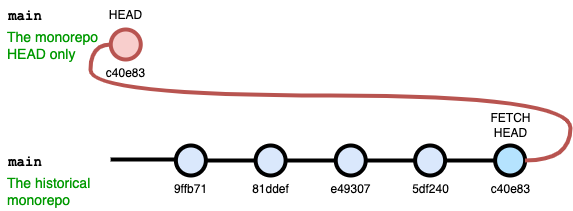

The diagram above was exported from draw.io. Its source (the exported page's mxGraphModel, read from the mxfile embedded in the PNG):
<mxGraphModel dx="1298" dy="777" grid="1" gridSize="10" guides="1" tooltips="1" connect="1" arrows="1" fold="1" page="1" pageScale="1" pageWidth="850" pageHeight="1100" math="0" shadow="0">
  <root>
    <mxCell id="0" />
    <mxCell id="1" parent="0" />
    <mxCell id="2" value="" style="edgeStyle=orthogonalEdgeStyle;rounded=0;html=1;jettySize=auto;orthogonalLoop=1;plain-blue;endArrow=none;endFill=0;strokeWidth=4;strokeColor=#000000;exitX=1;exitY=0.5;exitDx=0;exitDy=0;exitPerimeter=0;entryX=0;entryY=0.5;entryDx=0;entryDy=0;entryPerimeter=0;" edge="1" source="10" target="4" parent="1">
      <mxGeometry x="334.5" y="491" as="geometry">
        <mxPoint x="318.3800000000001" y="491" as="sourcePoint" />
        <mxPoint x="390.12" y="490" as="targetPoint" />
      </mxGeometry>
    </mxCell>
    <mxCell id="3" value="" style="edgeStyle=orthogonalEdgeStyle;curved=1;rounded=0;orthogonalLoop=1;jettySize=auto;html=1;endArrow=none;endFill=0;strokeWidth=4;fontFamily=Courier New;fontSize=16;" edge="1" source="4" target="6" parent="1">
      <mxGeometry relative="1" as="geometry" />
    </mxCell>
    <mxCell id="4" value="81ddef" style="verticalLabelPosition=bottom;verticalAlign=top;html=1;strokeWidth=4;shape=mxgraph.flowchart.on-page_reference;plain-blue;gradientColor=none;strokeColor=#000000;" vertex="1" parent="1">
      <mxGeometry x="375.12" y="475" width="30" height="30" as="geometry" />
    </mxCell>
    <mxCell id="5" value="" style="edgeStyle=orthogonalEdgeStyle;curved=1;rounded=0;orthogonalLoop=1;jettySize=auto;html=1;endArrow=none;endFill=0;strokeWidth=4;fontFamily=Courier New;fontSize=16;entryX=0;entryY=0.5;entryDx=0;entryDy=0;entryPerimeter=0;" edge="1" source="6" target="11" parent="1">
      <mxGeometry relative="1" as="geometry">
        <mxPoint x="550.12" y="491" as="targetPoint" />
      </mxGeometry>
    </mxCell>
    <mxCell id="6" value="e49307" style="verticalLabelPosition=bottom;verticalAlign=top;html=1;strokeWidth=4;shape=mxgraph.flowchart.on-page_reference;plain-blue;gradientColor=none;strokeColor=#000000;" vertex="1" parent="1">
      <mxGeometry x="455.25" y="475" width="30" height="30" as="geometry" />
    </mxCell>
    <mxCell id="7" value="" style="edgeStyle=orthogonalEdgeStyle;rounded=0;html=1;jettySize=auto;orthogonalLoop=1;strokeWidth=4;endArrow=none;endFill=0;entryX=0;entryY=0.5;entryDx=0;entryDy=0;entryPerimeter=0;" edge="1" parent="1">
      <mxGeometry x="234.5" y="490" as="geometry">
        <mxPoint x="230.1199999999999" y="489" as="sourcePoint" />
        <mxPoint x="295.3800000000001" y="489.0000000000002" as="targetPoint" />
        <Array as="points">
          <mxPoint x="295.12" y="490" />
        </Array>
      </mxGeometry>
    </mxCell>
    <mxCell id="8" value="main" style="text;html=1;strokeColor=none;fillColor=none;align=center;verticalAlign=middle;whiteSpace=wrap;overflow=hidden;fontSize=14;fontStyle=1;fontFamily=Courier New;" vertex="1" parent="1">
      <mxGeometry x="120" y="481" width="50" height="20" as="geometry" />
    </mxCell>
    <mxCell id="9" value="The historical&lt;br&gt;monorepo" style="text;html=1;strokeColor=none;fillColor=none;align=left;verticalAlign=middle;whiteSpace=wrap;overflow=hidden;fontSize=14;fontStyle=0;fontColor=#009900;" vertex="1" parent="1">
      <mxGeometry x="125.25" y="501" width="132.25" height="39" as="geometry" />
    </mxCell>
    <mxCell id="10" value="9ffb71" style="verticalLabelPosition=bottom;verticalAlign=top;html=1;strokeWidth=4;shape=mxgraph.flowchart.on-page_reference;plain-blue;gradientColor=none;strokeColor=#000000;" vertex="1" parent="1">
      <mxGeometry x="295.38" y="475" width="30" height="30" as="geometry" />
    </mxCell>
    <mxCell id="11" value="5df240" style="verticalLabelPosition=bottom;verticalAlign=top;html=1;strokeWidth=4;shape=mxgraph.flowchart.on-page_reference;plain-blue;gradientColor=none;strokeColor=#000000;" vertex="1" parent="1">
      <mxGeometry x="534.62" y="475" width="30" height="30" as="geometry" />
    </mxCell>
    <mxCell id="12" value="" style="edgeStyle=orthogonalEdgeStyle;curved=1;rounded=0;orthogonalLoop=1;jettySize=auto;html=1;endArrow=none;endFill=0;strokeWidth=4;fontFamily=Courier New;fontSize=16;exitX=1;exitY=0.5;exitDx=0;exitDy=0;exitPerimeter=0;entryX=0;entryY=0.5;entryDx=0;entryDy=0;entryPerimeter=0;" edge="1" source="11" target="14" parent="1">
      <mxGeometry relative="1" as="geometry">
        <mxPoint x="574.6200000000003" y="325" as="sourcePoint" />
        <mxPoint x="624.8700000000002" y="325" as="targetPoint" />
      </mxGeometry>
    </mxCell>
    <mxCell id="13" value="" style="group" vertex="1" connectable="0" parent="1">
      <mxGeometry x="599.62" y="450" width="60" height="55" as="geometry" />
    </mxCell>
    <mxCell id="14" value="&lt;span style=&quot;text-align: left;&quot;&gt;c40e83&lt;/span&gt;" style="verticalLabelPosition=bottom;verticalAlign=top;html=1;strokeWidth=4;shape=mxgraph.flowchart.on-page_reference;plain-blue;gradientColor=none;fillColor=#B5E3Fe;strokeColor=#000000;labelPosition=center;align=center;" vertex="1" parent="13">
      <mxGeometry x="15" y="25" width="30" height="30" as="geometry" />
    </mxCell>
    <mxCell id="15" value="FETCH&lt;br&gt;HEAD" style="text;html=1;resizable=0;autosize=1;align=center;verticalAlign=middle;points=[];fillColor=none;strokeColor=none;rounded=0;" vertex="1" parent="13">
      <mxGeometry y="-15" width="60" height="40" as="geometry" />
    </mxCell>
    <mxCell id="16" value="main" style="text;html=1;strokeColor=none;fillColor=none;align=center;verticalAlign=middle;whiteSpace=wrap;overflow=hidden;fontSize=14;fontStyle=1;fontFamily=Courier New;" vertex="1" parent="1">
      <mxGeometry x="120" y="335" width="50" height="20" as="geometry" />
    </mxCell>
    <mxCell id="17" value="The monorepo&lt;br&gt;HEAD only" style="text;html=1;strokeColor=none;fillColor=none;align=left;verticalAlign=middle;whiteSpace=wrap;overflow=hidden;fontSize=14;fontStyle=0;fontColor=#009900;" vertex="1" parent="1">
      <mxGeometry x="125.25" y="355" width="132.25" height="40" as="geometry" />
    </mxCell>
    <mxCell id="18" value="&lt;span style=&quot;text-align: left;&quot;&gt;c40e83&lt;/span&gt;" style="verticalLabelPosition=bottom;verticalAlign=top;html=1;strokeWidth=4;shape=mxgraph.flowchart.on-page_reference;fillColor=#f8cecc;strokeColor=#b85450;labelPosition=center;align=center;" vertex="1" parent="1">
      <mxGeometry x="230.25" y="359" width="30" height="30" as="geometry" />
    </mxCell>
    <mxCell id="19" style="edgeStyle=orthogonalEdgeStyle;curved=1;rounded=0;html=1;exitX=0;exitY=0.5;exitPerimeter=0;entryX=1;entryY=0.5;entryPerimeter=0;endArrow=none;endFill=0;jettySize=auto;orthogonalLoop=1;strokeWidth=4;fontSize=15;exitDx=0;exitDy=0;entryDx=0;entryDy=0;fillColor=#f8cecc;strokeColor=#b85450;" edge="1" source="18" target="14" parent="1">
      <mxGeometry relative="1" as="geometry">
        <mxPoint x="405.12" y="355" as="sourcePoint" />
        <mxPoint x="448.12" y="435" as="targetPoint" />
        <Array as="points">
          <mxPoint x="210" y="374" />
          <mxPoint x="690" y="425" />
          <mxPoint x="690" y="490" />
        </Array>
      </mxGeometry>
    </mxCell>
    <mxCell id="20" value="HEAD" style="text;html=1;resizable=0;autosize=1;align=center;verticalAlign=middle;points=[];fillColor=none;strokeColor=none;rounded=0;" vertex="1" parent="1">
      <mxGeometry x="215.25" y="330" width="60" height="30" as="geometry" />
    </mxCell>
  </root>
</mxGraphModel>